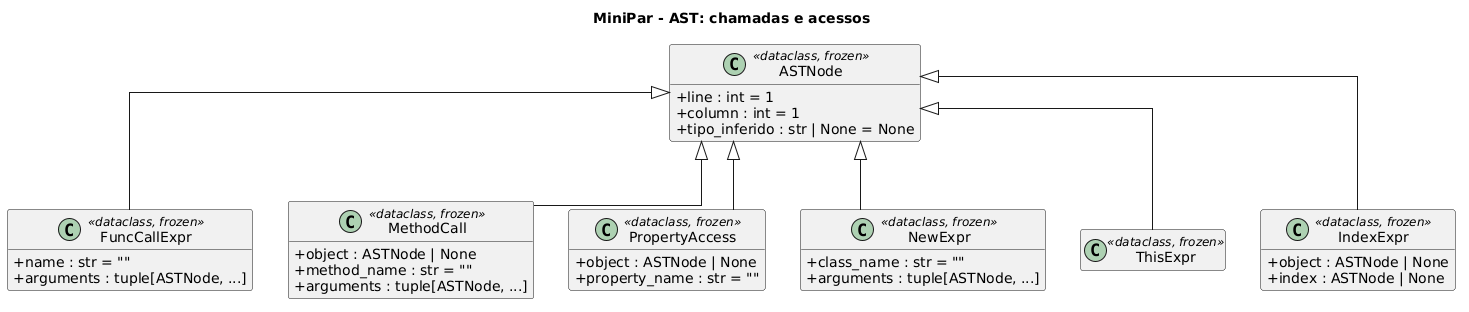

The diagram above was rendered by PlantUML. Its source (embedded in the PNG):
@startuml ast_acessos
title MiniPar - AST: chamadas e acessos

skinparam classAttributeIconSize 0
skinparam shadowing false
skinparam linetype ortho
skinparam packageStyle rectangle
hide empty members

class ASTNode <<dataclass, frozen>> {
  +line : int = 1
  +column : int = 1
  +tipo_inferido : str | None = None
}
class FuncCallExpr <<dataclass, frozen>> {
  +name : str = ""
  +arguments : tuple[ASTNode, ...]
}
class MethodCall <<dataclass, frozen>> {
  +object : ASTNode | None
  +method_name : str = ""
  +arguments : tuple[ASTNode, ...]
}
class PropertyAccess <<dataclass, frozen>> {
  +object : ASTNode | None
  +property_name : str = ""
}
class NewExpr <<dataclass, frozen>> {
  +class_name : str = ""
  +arguments : tuple[ASTNode, ...]
}
class ThisExpr <<dataclass, frozen>>
class IndexExpr <<dataclass, frozen>> {
  +object : ASTNode | None
  +index : ASTNode | None
}

ASTNode <|-- FuncCallExpr
ASTNode <|-- MethodCall
ASTNode <|-- PropertyAccess
ASTNode <|-- NewExpr
ASTNode <|-- ThisExpr
ASTNode <|-- IndexExpr
@enduml